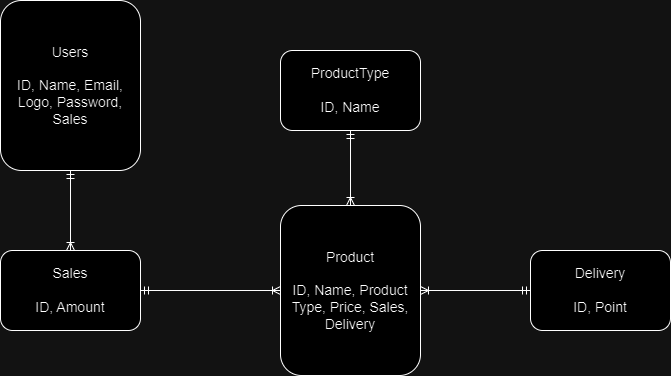

The diagram above was exported from draw.io. Its source (the exported page's mxGraphModel, read from the mxfile embedded in the PNG):
<mxGraphModel dx="1009" dy="542" grid="1" gridSize="10" guides="1" tooltips="1" connect="1" arrows="1" fold="1" page="1" pageScale="1" pageWidth="827" pageHeight="1169" background="none" math="0" shadow="0">
  <root>
    <mxCell id="0" />
    <mxCell id="1" parent="0" />
    <mxCell id="LxHQvu-_7XNOKc--hqMU-1" value="&lt;font style=&quot;font-size: 14px;&quot;&gt;Delivery&lt;/font&gt;&lt;div&gt;&lt;font style=&quot;font-size: 14px;&quot;&gt;&lt;br&gt;&lt;/font&gt;&lt;/div&gt;&lt;div&gt;&lt;font style=&quot;font-size: 14px;&quot;&gt;ID, Point&lt;/font&gt;&lt;/div&gt;" style="rounded=1;whiteSpace=wrap;html=1;" vertex="1" parent="1">
      <mxGeometry x="620" y="290" width="140" height="80" as="geometry" />
    </mxCell>
    <mxCell id="LxHQvu-_7XNOKc--hqMU-2" value="&lt;font style=&quot;font-size: 14px;&quot;&gt;Users&lt;/font&gt;&lt;div&gt;&lt;span style=&quot;font-size: 14px;&quot;&gt;&lt;br&gt;&lt;/span&gt;&lt;div&gt;&lt;span style=&quot;font-size: 14px;&quot;&gt;ID, Name, Email, Logo, Password, Sales&lt;/span&gt;&lt;/div&gt;&lt;/div&gt;" style="rounded=1;whiteSpace=wrap;html=1;" vertex="1" parent="1">
      <mxGeometry x="90" y="40" width="140" height="170" as="geometry" />
    </mxCell>
    <mxCell id="LxHQvu-_7XNOKc--hqMU-3" value="&lt;font style=&quot;font-size: 14px;&quot;&gt;Sales&lt;/font&gt;&lt;div style=&quot;font-size: 14px;&quot;&gt;&lt;font style=&quot;font-size: 14px;&quot;&gt;&lt;br&gt;&lt;/font&gt;&lt;/div&gt;&lt;div style=&quot;font-size: 14px;&quot;&gt;&lt;font style=&quot;font-size: 14px;&quot;&gt;ID, Amount&lt;/font&gt;&lt;/div&gt;" style="rounded=1;whiteSpace=wrap;html=1;" vertex="1" parent="1">
      <mxGeometry x="90" y="290" width="140" height="80" as="geometry" />
    </mxCell>
    <mxCell id="LxHQvu-_7XNOKc--hqMU-4" value="&lt;font style=&quot;font-size: 14px;&quot;&gt;Product&lt;/font&gt;&lt;div&gt;&lt;font style=&quot;font-size: 14px;&quot;&gt;&lt;br&gt;&lt;/font&gt;&lt;/div&gt;&lt;div&gt;&lt;font style=&quot;font-size: 14px;&quot;&gt;ID, Name, Product Type, Price, Sales, Delivery&lt;/font&gt;&lt;/div&gt;" style="rounded=1;whiteSpace=wrap;html=1;" vertex="1" parent="1">
      <mxGeometry x="370" y="245" width="140" height="170" as="geometry" />
    </mxCell>
    <mxCell id="LxHQvu-_7XNOKc--hqMU-5" value="&lt;font style=&quot;font-size: 14px;&quot;&gt;ProductType&lt;/font&gt;&lt;div&gt;&lt;font style=&quot;font-size: 14px;&quot;&gt;&lt;br&gt;&lt;/font&gt;&lt;/div&gt;&lt;div&gt;&lt;font style=&quot;font-size: 14px;&quot;&gt;ID, Name&lt;/font&gt;&lt;/div&gt;" style="rounded=1;whiteSpace=wrap;html=1;" vertex="1" parent="1">
      <mxGeometry x="370" y="90" width="140" height="80" as="geometry" />
    </mxCell>
    <mxCell id="LxHQvu-_7XNOKc--hqMU-7" value="" style="edgeStyle=orthogonalEdgeStyle;fontSize=12;html=1;endArrow=ERmandOne;startArrow=ERoneToMany;rounded=0;entryX=0.5;entryY=1;entryDx=0;entryDy=0;exitX=0.5;exitY=0;exitDx=0;exitDy=0;startFill=0;endFill=0;" edge="1" parent="1" source="LxHQvu-_7XNOKc--hqMU-3" target="LxHQvu-_7XNOKc--hqMU-2">
      <mxGeometry width="100" height="100" relative="1" as="geometry">
        <mxPoint x="250" y="340" as="sourcePoint" />
        <mxPoint x="350" y="240" as="targetPoint" />
      </mxGeometry>
    </mxCell>
    <mxCell id="LxHQvu-_7XNOKc--hqMU-8" value="" style="edgeStyle=orthogonalEdgeStyle;fontSize=12;html=1;endArrow=ERoneToMany;startArrow=ERmandOne;rounded=0;entryX=0;entryY=0.5;entryDx=0;entryDy=0;exitX=1;exitY=0.5;exitDx=0;exitDy=0;startFill=0;endFill=0;" edge="1" parent="1" source="LxHQvu-_7XNOKc--hqMU-3" target="LxHQvu-_7XNOKc--hqMU-4">
      <mxGeometry width="100" height="100" relative="1" as="geometry">
        <mxPoint x="300" y="370" as="sourcePoint" />
        <mxPoint x="300" y="290" as="targetPoint" />
      </mxGeometry>
    </mxCell>
    <mxCell id="LxHQvu-_7XNOKc--hqMU-9" value="" style="edgeStyle=orthogonalEdgeStyle;fontSize=12;html=1;endArrow=ERoneToMany;startArrow=ERmandOne;rounded=0;entryX=0.5;entryY=0;entryDx=0;entryDy=0;exitX=0.5;exitY=1;exitDx=0;exitDy=0;startFill=0;endFill=0;" edge="1" parent="1" source="LxHQvu-_7XNOKc--hqMU-5" target="LxHQvu-_7XNOKc--hqMU-4">
      <mxGeometry width="100" height="100" relative="1" as="geometry">
        <mxPoint x="240" y="220" as="sourcePoint" />
        <mxPoint x="380" y="220" as="targetPoint" />
      </mxGeometry>
    </mxCell>
    <mxCell id="LxHQvu-_7XNOKc--hqMU-10" value="" style="edgeStyle=orthogonalEdgeStyle;fontSize=12;html=1;endArrow=ERoneToMany;startArrow=ERmandOne;rounded=0;entryX=1;entryY=0.5;entryDx=0;entryDy=0;exitX=0;exitY=0.5;exitDx=0;exitDy=0;startFill=0;endFill=0;" edge="1" parent="1" source="LxHQvu-_7XNOKc--hqMU-1" target="LxHQvu-_7XNOKc--hqMU-4">
      <mxGeometry width="100" height="100" relative="1" as="geometry">
        <mxPoint x="250" y="350" as="sourcePoint" />
        <mxPoint x="390" y="350" as="targetPoint" />
      </mxGeometry>
    </mxCell>
  </root>
</mxGraphModel>